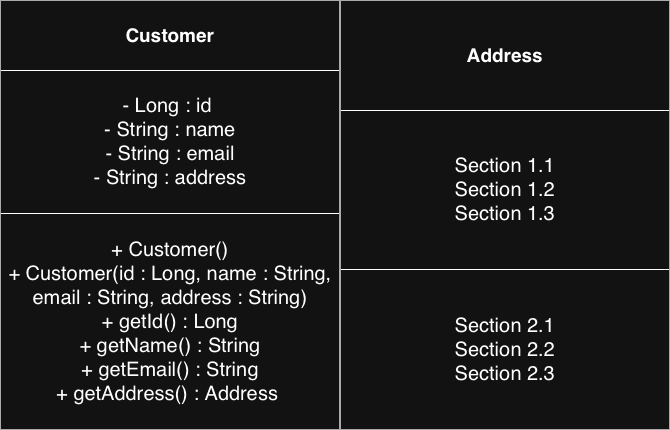

The diagram above was exported from draw.io. Its source (the exported page's mxGraphModel, read from the mxfile embedded in the PNG):
<mxGraphModel dx="1204" dy="853" grid="1" gridSize="10" guides="1" tooltips="1" connect="1" arrows="1" fold="1" page="1" pageScale="1" pageWidth="827" pageHeight="1169" math="0" shadow="0">
  <root>
    <mxCell id="0" />
    <mxCell id="1" parent="0" />
    <mxCell id="c9ECdIKdFF-BZ1nbj0pR-26" parent="1" style="text;html=1;whiteSpace=wrap;strokeColor=none;fillColor=none;overflow=fill;" value="&lt;table border=&quot;1&quot; width=&quot;100%&quot; height=&quot;100%&quot; cellpadding=&quot;4&quot; style=&quot;width:100%;height:100%;border-collapse:collapse;&quot;&gt;&lt;tbody&gt;&lt;tr&gt;&lt;th align=&quot;center&quot;&gt;&lt;font style=&quot;font-size: 19px;&quot;&gt;Customer&lt;/font&gt;&lt;/th&gt;&lt;/tr&gt;&lt;tr&gt;&lt;td align=&quot;center&quot;&gt;&lt;font style=&quot;font-size: 20px;&quot;&gt;- Long : id&amp;nbsp;&lt;br&gt;- String : name&lt;br&gt;- String : email&lt;br&gt;- String : address&lt;/font&gt;&lt;br&gt;&lt;/td&gt;&lt;/tr&gt;&lt;tr&gt;&lt;td align=&quot;center&quot;&gt;&lt;font style=&quot;font-size: 20px;&quot;&gt;+ Customer()&lt;br&gt;+ Customer(id : Long, name : String, email : String, address : String) &lt;br&gt;+ getId() : Long&lt;br&gt;+ getName()&lt;span style=&quot;text-align: left;&quot;&gt;&amp;nbsp;: String&lt;/span&gt;&lt;br&gt;+ getEmail()&lt;span style=&quot;text-align: left;&quot;&gt;&amp;nbsp;: String&lt;/span&gt;&lt;br&gt;+ getAddress() : Address&amp;nbsp;&lt;/font&gt;&lt;/td&gt;&lt;/tr&gt;&lt;/tbody&gt;&lt;/table&gt;" vertex="1">
      <mxGeometry height="430" width="340" x="130" y="180" as="geometry" />
    </mxCell>
    <mxCell id="c9ECdIKdFF-BZ1nbj0pR-27" parent="1" style="text;html=1;whiteSpace=wrap;strokeColor=none;fillColor=none;overflow=fill;" value="&lt;table border=&quot;1&quot; width=&quot;100%&quot; height=&quot;100%&quot; cellpadding=&quot;4&quot; style=&quot;width:100%;height:100%;border-collapse:collapse;&quot;&gt;&lt;tbody&gt;&lt;tr&gt;&lt;th align=&quot;center&quot;&gt;&lt;b&gt;&lt;font style=&quot;font-size: 19px;&quot;&gt;Address&lt;/font&gt;&lt;/b&gt;&lt;/th&gt;&lt;/tr&gt;&lt;tr&gt;&lt;td align=&quot;center&quot;&gt;&lt;font style=&quot;font-size: 20px;&quot;&gt;Section 1.1&lt;br&gt;Section 1.2&lt;br&gt;Section 1.3&lt;/font&gt;&lt;/td&gt;&lt;/tr&gt;&lt;tr&gt;&lt;td align=&quot;center&quot;&gt;&lt;font style=&quot;font-size: 20px;&quot;&gt;Section 2.1&lt;br&gt;Section 2.2&lt;br&gt;Section 2.3&lt;/font&gt;&lt;/td&gt;&lt;/tr&gt;&lt;/tbody&gt;&lt;/table&gt;" vertex="1">
      <mxGeometry height="430" width="330" x="470" y="180" as="geometry" />
    </mxCell>
  </root>
</mxGraphModel>